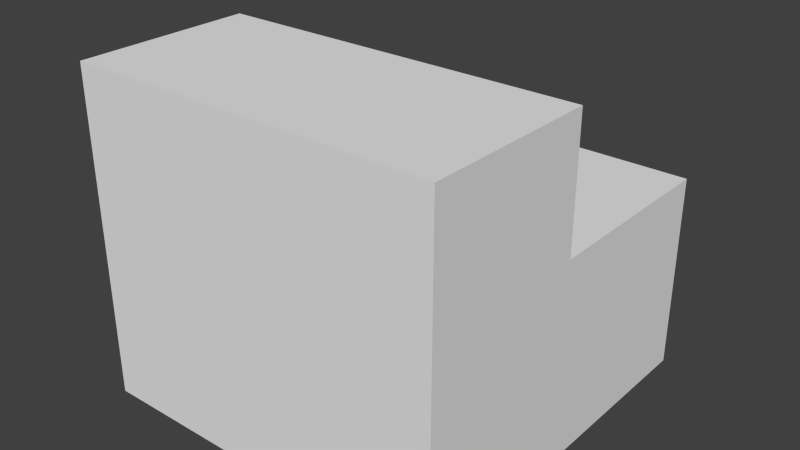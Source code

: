 # Source: Shop.blend  (saved by Blender 2.73.0; exported with 4.5.12 LTS)
import bpy
from mathutils import Matrix  # noqa: F401  (used for matrix-valued properties, if any)

bpy.ops.wm.read_factory_settings(use_empty=True)
scene = bpy.context.scene
scene.name = 'Scene'

# ---- collections
col_collection_1 = bpy.data.collections.new('Collection 1'); scene.collection.children.link(col_collection_1)

# ---- materials (node trees are filled in below, after node groups)
mat_material = bpy.data.materials.new('Material')
mat_material.alpha_threshold = 0.0
mat_material.use_transparent_shadow = False
mat_material.roughness = 0.5
mat_material.line_color = (0.0, 0.0, 0.0, 1.0)

# ---- material node trees

# ---- world
world_world = bpy.data.worlds.new('World'); scene.world = world_world
world_world.color = (0.05088, 0.05088, 0.05088)
world_world.use_sun_shadow = False
world_world.sun_shadow_jitter_overblur = 0.0
world_world.cycles.sampling_method = 'MANUAL'
world_world.cycles.sample_map_resolution = 256

# ---- meshes
me_cube = bpy.data.meshes.new('Cube')
me_cube.from_pydata([(1.0, 1.0, -1.0), (1.0, -1.0, -1.0), (-1.0, -1.0, -1.0), (-1.0, 1.0, -1.0), (1.0, 1.0, 1.0), (1.0, -1.0, 1.0), (-1.0, -1.0, 1.0), (-1.0, 1.0, 1.0), (1.0, -2.78, -1.0), (-1.0, -2.78, -1.0), (1.0, -2.78, 1.0), (-1.0, -2.78, 1.0), (1.0, -1.0, 2.311), (-1.0, -1.0, 2.311), (1.0, -2.78, 2.311), (-1.0, -2.78, 2.311), (0.2671, 1.0, -1.0), (-0.2671, 1.0, -1.0), (0.2671, -1.0, -1.0), (-0.2671, -1.0, -1.0), (0.2671, 1.0, 1.0), (-0.2671, 1.0, 1.0), (0.2671, -1.0, 1.0), (-0.2671, -1.0, 1.0), (0.2671, -2.78, -1.0), (-0.2671, -2.78, -1.0), (0.2671, -2.78, 1.0), (-0.2671, -2.78, 1.0), (0.2671, -1.0, 2.311), (-0.2671, -1.0, 2.311), (0.2671, -2.78, 2.311), (-0.2671, -2.78, 2.311), (1.0, 1.0, 0.4858), (1.0, -1.0, 0.4858), (-1.0, -1.0, 0.4858), (-1.0, 1.0, 0.4858), (1.0, -2.78, 0.4858), (-1.0, -2.78, 0.4858), (0.2671, -2.78, 0.4858), (-0.2671, -2.78, 0.4858), (0.2671, 1.0, 0.4858), (-0.2671, 1.0, 0.4858), (0.1823, 0.5861, -1.0), (-0.1823, 0.5861, -1.0), (0.1823, 0.5861, 0.4858), (-0.1823, 0.5861, 0.4858), (-1.0, -1.0, 1.965), (-1.0, -1.0, 1.347), (-1.0, -2.78, 1.347), (-1.0, -2.78, 1.965), (1.0, -2.78, 1.965), (1.0, -2.78, 1.347), (1.0, -1.0, 1.347), (1.0, -1.0, 1.965), (0.2671, -1.0, 1.347), (0.2671, -1.0, 1.965), (-0.2671, -1.0, 1.347), (-0.2671, -1.0, 1.965), (-0.2671, -2.78, 1.347), (-0.2671, -2.78, 1.965), (0.2671, -2.78, 1.347), (0.2671, -2.78, 1.965), (0.9353, 1.0, -1.0), (0.9353, -1.0, -1.0), (0.9353, 1.0, 1.0), (0.9353, -1.0, 1.0), (0.9353, -2.78, -1.0), (0.9353, -2.78, 1.0), (0.9353, -1.0, 2.311), (0.9353, -2.78, 2.311), (0.9353, 1.0, 0.4858), (0.9353, -2.78, 0.4858), (0.9353, -1.0, 1.347), (0.9353, -1.0, 1.965), (0.9353, -2.78, 1.347), (0.9353, -2.78, 1.965), (-0.9148, 1.0, -1.0), (-0.9148, -1.0, -1.0), (-0.9148, 1.0, 1.0), (-0.9148, -1.0, 1.0), (-0.9148, -2.78, -1.0), (-0.9148, -2.78, 1.0), (-0.9148, -1.0, 2.311), (-0.9148, -2.78, 2.311), (-0.9148, -2.78, 0.4858), (-0.9148, 1.0, 0.4858), (-0.9148, -2.78, 1.347), (-0.9148, -2.78, 1.965), (-0.9148, -1.0, 1.347), (-0.9148, -1.0, 1.965), (0.2671, -1.182, 1.347), (0.2671, -1.182, 1.965), (-0.2671, -1.182, 1.347), (-0.2671, -1.182, 1.965), (0.9353, -1.182, 1.347), (0.9353, -1.182, 1.965), (-0.9148, -1.182, 1.347), (-0.9148, -1.182, 1.965)], [], [(76, 77, 2, 3), (78, 7, 6, 79), (32, 4, 5, 33), (46, 49, 15, 13), (34, 6, 7, 35), (85, 76, 3, 35), (84, 81, 11, 37), (34, 2, 9, 37), (33, 5, 10, 36), (63, 1, 8, 66), (82, 13, 15, 83), (50, 53, 12, 14), (75, 50, 14, 69), (89, 46, 13, 82), (73, 55, 28, 68), (55, 57, 29, 28), (87, 59, 31, 83), (59, 61, 30, 31), (68, 28, 30, 69), (28, 29, 31, 30), (77, 19, 25, 80), (19, 18, 24, 25), (71, 67, 26, 38), (38, 26, 27, 39), (70, 62, 16, 40), (41, 40, 44, 45), (64, 20, 22, 65), (20, 21, 23, 22), (62, 63, 18, 16), (16, 18, 19, 17), (20, 40, 41, 21), (64, 70, 40, 20), (24, 38, 39, 25), (66, 71, 38, 24), (1, 33, 36, 8), (6, 34, 37, 11), (80, 84, 37, 9), (78, 85, 35, 7), (2, 34, 35, 3), (0, 32, 33, 1), (44, 42, 43, 45), (17, 41, 45, 43), (40, 16, 42, 44), (16, 17, 43, 42), (27, 26, 60, 58), (58, 60, 61, 59), (81, 27, 58, 86), (86, 58, 59, 87), (22, 23, 56, 54), (54, 56, 57, 55), (65, 22, 54, 72), (73, 72, 94, 95), (79, 6, 47, 88), (88, 47, 46, 89), (67, 10, 51, 74), (74, 51, 50, 75), (10, 5, 52, 51), (51, 52, 53, 50), (6, 11, 48, 47), (47, 48, 49, 46), (60, 74, 75, 61), (26, 67, 74, 60), (52, 72, 73, 53), (5, 65, 72, 52), (8, 36, 71, 66), (4, 32, 70, 64), (0, 1, 63, 62), (4, 64, 65, 5), (32, 0, 62, 70), (36, 10, 67, 71), (12, 68, 69, 14), (53, 73, 68, 12), (61, 75, 69, 30), (18, 63, 66, 24), (88, 89, 97, 96), (23, 79, 88, 56), (48, 86, 87, 49), (11, 81, 86, 48), (21, 41, 85, 78), (25, 39, 84, 80), (2, 77, 80, 9), (49, 87, 83, 15), (57, 89, 82, 29), (29, 82, 83, 31), (39, 27, 81, 84), (41, 17, 76, 85), (21, 78, 79, 23), (17, 19, 77, 76), (94, 90, 91, 95), (92, 96, 97, 93), (55, 73, 95, 91), (72, 54, 90, 94), (89, 57, 93, 97), (56, 88, 96, 92), (57, 56, 92, 93), (54, 55, 91, 90)])
me_cube.materials.append(mat_material)
me_cube.use_remesh_preserve_volume = False
me_cube.use_remesh_preserve_attributes = False
me_cube.use_mirror_vertex_groups = False
me_cube.update()

# ---- objects
ob_cube = bpy.data.objects.new('Cube', me_cube)

# ---- transforms, parenting, visibility, modifiers, constraints
ob_cube.location = (0.0, 0.0, 1.557)
ob_cube.scale = (2.89, 1.552, 1.552)
ob_cube.lock_rotations_4d = False
ob_cube.empty_display_type = 'ARROWS'
ob_cube.lineart.crease_threshold = 0.0

# ---- collection membership
col_collection_1.objects.link(ob_cube)

# ---- scene / render settings (as saved in the file)
scene.frame_start = 1; scene.frame_end = 250; scene.frame_set(1)
scene.render.engine = 'BLENDER_EEVEE_NEXT'
scene.render.resolution_percentage = 50
scene.render.dither_intensity = 0.0
scene.cycles.use_denoising = False
scene.cycles.samples = 10
scene.cycles.sampling_pattern = 'TABULATED_SOBOL'
scene.cycles.light_sampling_threshold = 0.0
scene.cycles.use_adaptive_sampling = False
scene.cycles.use_light_tree = False
scene.cycles.blur_glossy = 0.0
scene.cycles.pixel_filter_type = 'GAUSSIAN'
scene.cycles.sample_clamp_indirect = 0.0
scene.view_settings.view_transform = 'Standard'
bpy.context.view_layer.update()

# ---- added for rendering (the .blend has no active camera and no usable light): camera, sun
cam_auto = bpy.data.cameras.new('AutoCamera')
cam_auto.lens = 50.0
cam_auto.sensor_width = 36.0
cam_auto.clip_end = 1000.0
ob_auto_camera = bpy.data.objects.new('AutoCamera', cam_auto)
scene.collection.objects.link(ob_auto_camera)
ob_auto_camera.location = (8.98129, -12.1587, 9.75939)
ob_auto_camera.rotation_euler = (1.09748, -7.21219e-08, 0.694738)
scene.camera = ob_auto_camera
light_auto_sun = bpy.data.lights.new('AutoSun', 'SUN')
light_auto_sun.energy = 3.0
light_auto_sun.angle = 0.0523599
ob_auto_sun = bpy.data.objects.new('AutoSun', light_auto_sun)
scene.collection.objects.link(ob_auto_sun)
ob_auto_sun.rotation_euler = (0.872665, 0.174533, 0.523599)
bpy.context.view_layer.update()
